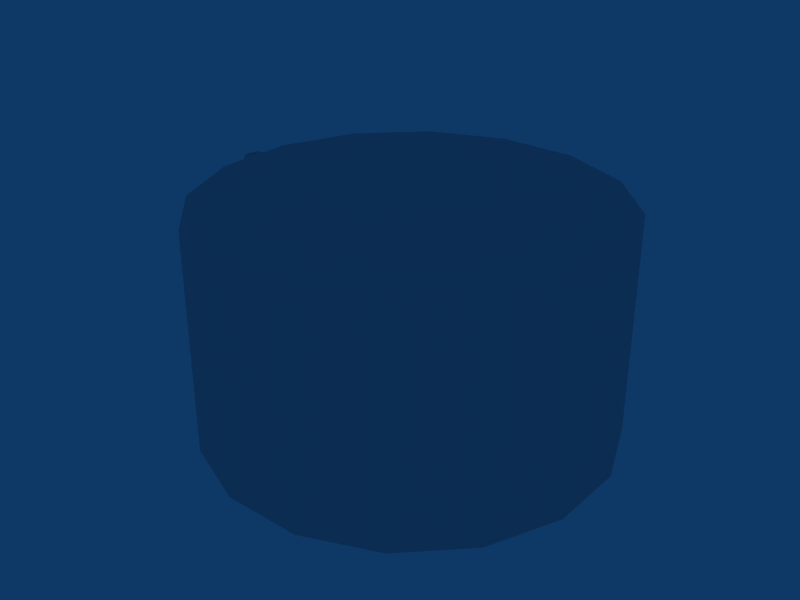 # Source: ag_chemtank.blend  (saved by Blender 2.42.0; exported with 4.5.12 LTS)
import bpy
from mathutils import Matrix  # noqa: F401  (used for matrix-valued properties, if any)

bpy.ops.wm.read_factory_settings(use_empty=True)
scene = bpy.context.scene
scene.name = 'Scene'

# ---- collections
col_collection_1 = bpy.data.collections.new('Collection 1'); scene.collection.children.link(col_collection_1)
col_collection_4 = bpy.data.collections.new('Collection 4'); scene.collection.children.link(col_collection_4)
col_collection_4.hide_render = True
col_collection_4.hide_viewport = True

# ---- world
world_world = bpy.data.worlds.new('World'); scene.world = world_world
world_world.color = (0.05656, 0.2208, 0.4)
world_world.use_sun_shadow = False
world_world.sun_shadow_jitter_overblur = 0.0
world_world.cycles.sampling_method = 'MANUAL'
world_world.cycles.sample_map_resolution = 256

# ---- meshes
me_cylinder_001 = bpy.data.meshes.new('Cylinder.001')
me_cylinder_001.from_pydata([(0.3696, 0.1531, -0.1), (0.3696, -0.1531, -0.1), (0.1531, -0.3696, -0.1), (-0.1531, -0.3696, -0.1), (-0.3696, -0.1531, -0.1), (-0.3696, 0.1531, -0.1), (-0.1531, 0.3699, -0.1), (0.1531, 0.3699, -0.1), (0.3696, 0.1531, 9.1), (0.1531, -0.3696, 9.1), (-0.1531, -0.3696, 9.1), (-0.3696, -0.1531, 9.1), (-0.3696, 0.1531, 9.1), (-0.1531, 0.3699, 9.1), (0.1531, 0.3699, 9.1), (0.2165, 0.3699, 9.253), (2.384e-07, 0.3699, 9.47), (-0.1531, 0.1531, 9.623), (-0.1531, -0.1531, 9.623), (-8.941e-08, -0.3696, 9.47), (0.2165, -0.3696, 9.253), (0.3696, -0.1531, 9.1), (0.3696, -0.3696, 9.316), (0.3696, -0.3696, 9.623), (0.3696, -0.1531, 9.839), (0.3696, 0.1531, 9.839), (0.3696, 0.3699, 9.623), (0.3696, 0.3699, 9.316), (0.9, 0.3699, 9.316), (0.9, 0.3699, 9.623), (0.9, 0.1531, 9.839), (0.9, -0.1531, 9.839), (0.9, -0.3696, 9.623), (0.9, -0.3696, 9.316), (0.9, -0.1531, 9.1), (0.9, 0.1531, 9.1), (0.9, 0.3704, 4.3), (0.9, -0.37, 4.3), (0.15, -0.37, 4.3), (0.15, 0.37, 4.3), (0.9, 0.3704, 4.8), (0.9, -0.37, 4.8), (0.15, -0.37, 4.8), (0.15, 0.37, 4.8), (0.15, 0.37, 7.4), (0.15, -0.37, 7.4), (0.9, -0.37, 7.4), (0.9, 0.3704, 7.4), (0.15, 0.37, 6.9), (0.15, -0.37, 6.9), (0.9, -0.37, 6.9), (0.9, 0.3704, 6.9)], [], [(0, 8, 21, 1), (1, 21, 9, 2), (2, 9, 10, 3), (3, 10, 11, 4), (4, 11, 12, 5), (5, 12, 13, 6), (6, 13, 14, 7), (8, 0, 7, 14), (27, 28, 35, 8), (26, 29, 28, 27), (25, 30, 29, 26), (24, 31, 30, 25), (23, 32, 31, 24), (22, 33, 32, 23), (21, 34, 33, 22), (8, 35, 34, 21), (21, 22, 20), (21, 20, 9), (19, 20, 22, 23), (9, 20, 19, 10), (18, 24, 35, 19), (10, 19, 18, 11), (17, 18, 24, 25), (11, 18, 17, 12), (15, 27, 8), (14, 15, 8), (13, 16, 15, 14), (15, 16, 26, 27), (16, 17, 25, 26), (12, 17, 16, 13), (18, 19, 23, 24), (38, 39, 36, 37), (40, 43, 42, 41), (37, 41, 42, 38), (38, 42, 43, 39), (39, 43, 40, 36), (48, 44, 47, 51), (49, 45, 44, 48), (50, 46, 45, 49), (47, 44, 45, 46), (49, 48, 51, 50)])
me_cylinder_001.polygons.foreach_set('use_smooth', [1, 1, 1, 1, 1, 1, 1, 1, 1, 1, 1, 1, 1, 1, 1, 1, 1, 1, 1, 1, 1, 1, 1, 1, 1, 1, 1, 1, 1, 1, 1, 0, 0, 0, 0, 0, 0, 0, 0, 0, 0])
_uv = me_cylinder_001.uv_layers.new(name='UVMap')
_uv.uv.foreach_set('vector', [0.4609, 0.9609, 0.4609, 0.9609, 0.4609, 0.9609, 0.4609, 0.9609, 0.4609, 0.9609, 0.4609, 0.9609, 0.4609, 0.9609, 0.4609, 0.9609, 0.4609, 0.9609, 0.4609, 0.9609, 0.4609, 0.9609, 0.4609, 0.9609, 0.4609, 0.9609, 0.4609, 0.9609, 0.4609, 0.9609, 0.4609, 0.9609, 0.4609, 0.9609, 0.4609, 0.9609, 0.4609, 0.9609, 0.4609, 0.9609, 0.4609, 0.9609, 0.4609, 0.9609, 0.4609, 0.9609, 0.4609, 0.9609, 0.4609, 0.9609, 0.4609, 0.9609, 0.4609, 0.9609, 0.4609, 0.9609, 0.4609, 0.9609, 0.4609, 0.9609, 0.4609, 0.9609, 0.4609, 0.9609, 0.4609, 0.9609, 0.4609, 0.9609, 0.4609, 0.9609, 0.4609, 0.9609, 0.4609, 0.9609, 0.4609, 0.9609, 0.4609, 0.9609, 0.4609, 0.9609, 0.4609, 0.9609, 0.4609, 0.9609, 0.4609, 0.9609, 0.4609, 0.9609, 0.4609, 0.9609, 0.4609, 0.9609, 0.4609, 0.9609, 0.4609, 0.9609, 0.4609, 0.9609, 0.4609, 0.9609, 0.4609, 0.9609, 0.4609, 0.9609, 0.4609, 0.9609, 0.4609, 0.9609, 0.4609, 0.9609, 0.4609, 0.9609, 0.4609, 0.9609, 0.4609, 0.9609, 0.4609, 0.9609, 0.4609, 0.9609, 0.4609, 0.9609, 0.4609, 0.9609, 0.4609, 0.9609, 0.4609, 0.9609, 0.4609, 0.9609, 0.4609, 0.9609, 0.4609, 0.9609, 0.4609, 0.9609, 0.4609, 0.9609, 0.4609, 0.9609, 0.4609, 0.9609, 0.4609, 0.9609, 0.4609, 0.9609, 0.4609, 0.9609, 0.4609, 0.9609, 0.4609, 0.9609, 0.4609, 0.9609, 0.4609, 0.9609, 0.4609, 0.9609, 0.4609, 0.9609, 0.4609, 0.9609, 0.4609, 0.9609, 0.4609, 0.9609, 0.4609, 0.9609, 0.4609, 0.9609, 0.4609, 0.9609, 0.4609, 0.9609, 0.4609, 0.9609, 0.4609, 0.9609, 0.4609, 0.9609, 0.4609, 0.9609, 0.4609, 0.9609, 0.4609, 0.9609, 0.4609, 0.9609, 0.4609, 0.9609, 0.4609, 0.9609, 0.4609, 0.9609, 0.4609, 0.9609, 0.4609, 0.9609, 0.4609, 0.9609, 0.4609, 0.9609, 0.4609, 0.9609, 0.4609, 0.9609, 0.4609, 0.9609, 0.4609, 0.9609, 0.4609, 0.9609, 0.4609, 0.9609, 0.4609, 0.9609, 0.4609, 0.9609, 0.4609, 0.9609, 0.4609, 0.9609, 0.4609, 0.9609, 0.4609, 0.9609, 0.4609, 0.9609, 0.4609, 0.9609, 0.4609, 0.9609, 0.4609, 0.9609, 0.4609, 0.9609, 0.4609, 0.9609, 0.4609, 0.9609, 0.4609, 0.9609, 0.4609, 0.9609, 0.4609, 0.9609, 0.4609, 0.9609, 0.4609, 0.9609, 0.4609, 0.9609, 0.4609, 0.9609, 0.4609, 0.9609, 0.4609, 0.9609, 0.4609, 0.9609, 0.4609, 0.9609, 0.4609, 0.9609, 0.4609, 0.9609, 0.4609, 0.9609, 0.4609, 0.9609, 0.4609, 0.9609, 0.4609, 0.9609, 0.4609, 0.9609, 0.4609, 0.9609, 0.4609, 0.9609, 0.4609, 0.9609, 0.4609, 0.9609, 0.4609, 0.9609, 0.4609, 0.9609, 0.4609, 0.9609, 0.4609, 0.9609, 0.4609, 0.9609, 0.4609, 0.9609, 0.4609, 0.9609, 0.4609, 0.9609, 0.4609, 0.9609, 0.4609, 0.9609, 0.4609, 0.9609, 0.4609, 0.9609, 0.4609, 0.9609, 0.4609, 0.9609, 0.4609, 0.9609, 0.4609, 0.9609, 0.4609, 0.9609, 0.4609, 0.9609])
_ca = me_cylinder_001.color_attributes.new('Col', 'BYTE_COLOR', 'CORNER')
_ca.data.foreach_set('color', [1.0, 1.0, 1.0, 1.0, 1.0, 1.0, 1.0, 1.0, 1.0, 1.0, 1.0, 1.0, 1.0, 1.0, 1.0, 1.0, 1.0, 1.0, 1.0, 1.0, 1.0, 1.0, 1.0, 1.0, 1.0, 1.0, 1.0, 1.0, 1.0, 1.0, 1.0, 1.0, 1.0, 1.0, 1.0, 1.0, 1.0, 1.0, 1.0, 1.0, 1.0, 1.0, 1.0, 1.0, 1.0, 1.0, 1.0, 1.0, 1.0, 1.0, 1.0, 1.0, 1.0, 1.0, 1.0, 1.0, 1.0, 1.0, 1.0, 1.0, 1.0, 1.0, 1.0, 1.0, 1.0, 1.0, 1.0, 1.0, 1.0, 1.0, 1.0, 1.0, 1.0, 1.0, 1.0, 1.0, 1.0, 1.0, 1.0, 1.0, 1.0, 1.0, 1.0, 1.0, 1.0, 1.0, 1.0, 1.0, 1.0, 1.0, 1.0, 1.0, 1.0, 1.0, 1.0, 1.0, 1.0, 1.0, 1.0, 1.0, 1.0, 1.0, 1.0, 1.0, 1.0, 1.0, 1.0, 1.0, 1.0, 1.0, 1.0, 1.0, 1.0, 1.0, 1.0, 1.0, 1.0, 1.0, 1.0, 1.0, 1.0, 1.0, 1.0, 1.0, 1.0, 1.0, 1.0, 1.0, 1.0, 1.0, 1.0, 1.0, 1.0, 1.0, 1.0, 1.0, 1.0, 1.0, 1.0, 1.0, 1.0, 1.0, 1.0, 1.0, 1.0, 1.0, 1.0, 1.0, 1.0, 1.0, 1.0, 1.0, 1.0, 1.0, 1.0, 1.0, 1.0, 1.0, 1.0, 1.0, 1.0, 1.0, 1.0, 1.0, 1.0, 1.0, 1.0, 1.0, 1.0, 1.0, 1.0, 1.0, 1.0, 1.0, 1.0, 1.0, 1.0, 1.0, 1.0, 1.0, 1.0, 1.0, 1.0, 1.0, 1.0, 1.0, 1.0, 1.0, 1.0, 1.0, 1.0, 1.0, 1.0, 1.0, 1.0, 1.0, 1.0, 1.0, 1.0, 1.0, 1.0, 1.0, 1.0, 1.0, 1.0, 1.0, 1.0, 1.0, 1.0, 1.0, 1.0, 1.0, 1.0, 1.0, 1.0, 1.0, 1.0, 1.0, 1.0, 1.0, 1.0, 1.0, 1.0, 1.0, 1.0, 1.0, 1.0, 1.0, 1.0, 1.0, 1.0, 1.0, 1.0, 1.0, 1.0, 1.0, 1.0, 1.0, 1.0, 1.0, 1.0, 1.0, 1.0, 1.0, 1.0, 1.0, 1.0, 1.0, 1.0, 1.0, 1.0, 1.0, 1.0, 1.0, 1.0, 1.0, 1.0, 1.0, 1.0, 1.0, 1.0, 1.0, 1.0, 1.0, 1.0, 1.0, 1.0, 1.0, 1.0, 1.0, 1.0, 1.0, 1.0, 1.0, 1.0, 1.0, 1.0, 1.0, 1.0, 1.0, 1.0, 1.0, 1.0, 1.0, 1.0, 1.0, 1.0, 1.0, 1.0, 1.0, 1.0, 1.0, 1.0, 1.0, 1.0, 1.0, 1.0, 1.0, 1.0, 1.0, 1.0, 1.0, 1.0, 1.0, 1.0, 1.0, 1.0, 1.0, 1.0, 1.0, 1.0, 1.0, 1.0, 1.0, 1.0, 1.0, 1.0, 1.0, 1.0, 1.0, 1.0, 1.0, 1.0, 1.0, 1.0, 1.0, 1.0, 1.0, 1.0, 1.0, 1.0, 1.0, 1.0, 1.0, 1.0, 1.0, 1.0, 1.0, 1.0, 1.0, 1.0, 1.0, 1.0, 1.0, 1.0, 1.0, 1.0, 1.0, 1.0, 1.0, 1.0, 1.0, 1.0, 1.0, 1.0, 1.0, 1.0, 1.0, 1.0, 1.0, 1.0, 1.0, 1.0, 1.0, 1.0, 1.0, 1.0, 1.0, 1.0, 1.0, 1.0, 1.0, 1.0, 1.0, 1.0, 1.0, 1.0, 1.0, 1.0, 1.0, 1.0, 1.0, 1.0, 1.0, 1.0, 1.0, 1.0, 1.0, 1.0, 1.0, 1.0, 1.0, 1.0, 1.0, 1.0, 1.0, 1.0, 1.0, 1.0, 1.0, 1.0, 1.0, 1.0, 1.0, 1.0, 1.0, 1.0, 1.0, 1.0, 1.0, 1.0, 1.0, 1.0, 1.0, 1.0, 1.0, 1.0, 1.0, 1.0, 1.0, 1.0, 1.0, 1.0, 1.0, 1.0, 1.0, 1.0, 1.0, 1.0, 1.0, 1.0, 1.0, 1.0, 1.0, 1.0, 1.0, 1.0, 1.0, 1.0, 1.0, 1.0, 1.0, 1.0, 1.0, 1.0, 1.0, 1.0, 1.0, 1.0, 1.0, 1.0, 1.0, 1.0, 1.0, 1.0, 1.0, 1.0, 1.0, 1.0, 1.0, 1.0, 1.0, 1.0, 1.0, 1.0, 1.0, 1.0, 1.0, 1.0, 1.0, 1.0, 1.0, 1.0, 1.0, 1.0, 1.0, 1.0, 1.0, 1.0, 1.0, 1.0, 1.0, 1.0, 1.0, 1.0, 1.0, 1.0, 1.0, 1.0, 1.0, 1.0, 1.0, 1.0, 1.0, 1.0, 1.0, 1.0, 1.0, 1.0, 1.0, 1.0, 1.0, 1.0, 1.0, 1.0, 1.0, 1.0, 1.0, 1.0, 1.0, 1.0, 1.0, 1.0, 1.0, 1.0, 1.0, 1.0, 1.0, 1.0, 1.0, 1.0, 1.0, 1.0, 1.0, 1.0, 1.0, 1.0, 1.0, 1.0, 1.0, 1.0, 1.0, 1.0, 1.0, 1.0, 1.0, 1.0, 1.0, 1.0, 1.0, 1.0, 1.0, 1.0, 1.0, 1.0, 1.0, 1.0, 1.0, 1.0, 1.0, 1.0, 1.0, 1.0, 1.0, 1.0, 1.0, 1.0, 1.0, 1.0, 1.0, 1.0, 1.0, 1.0, 1.0, 1.0, 1.0, 1.0, 1.0, 1.0, 1.0, 1.0, 1.0, 1.0, 1.0, 1.0, 1.0, 1.0, 1.0, 1.0, 1.0, 1.0, 1.0, 1.0, 1.0, 1.0, 1.0, 1.0, 1.0, 1.0, 1.0, 1.0, 1.0, 1.0, 1.0, 1.0, 1.0, 1.0, 1.0, 1.0, 1.0, 1.0, 1.0, 1.0, 1.0, 1.0, 1.0, 1.0, 1.0, 1.0, 1.0, 1.0, 1.0, 1.0, 1.0, 1.0, 1.0, 1.0, 1.0, 1.0, 1.0, 1.0, 1.0, 1.0, 1.0, 1.0, 1.0, 1.0, 1.0, 1.0, 1.0, 1.0, 1.0, 1.0, 1.0, 1.0, 1.0, 1.0, 1.0, 1.0, 1.0])
me_cylinder_001.use_remesh_preserve_volume = False
me_cylinder_001.use_remesh_preserve_attributes = False
me_cylinder_001.use_mirror_vertex_groups = False
me_cylinder_001.update()
me_cylinder = bpy.data.meshes.new('Cylinder')
me_cylinder.from_pydata([(19.12, 12.78, -0.25), (22.56, 4.487, -0.25), (22.56, -4.487, -0.25), (19.12, -12.78, -0.25), (12.78, -19.12, -0.25), (4.487, -22.56, -0.25), (-4.487, -22.56, -0.25), (-12.78, -19.12, -0.25), (-19.12, -12.78, -0.25), (-22.56, -4.487, -0.25), (-22.56, 4.487, -0.25), (-19.12, 12.78, -0.25), (-12.78, 19.12, -0.25), (-4.487, 22.56, -0.25), (4.487, 22.56, -0.25), (12.78, 19.12, -0.25), (19.12, 12.78, 24.8), (22.56, 4.487, 24.8), (-4.487, -22.56, 24.8), (-19.12, 12.78, 24.8), (-4.487, 22.56, 24.8), (12.78, 19.12, 24.8), (4.487, 22.56, 24.8), (-12.78, 19.12, 24.8), (-22.56, 4.487, 24.8), (-22.56, -4.487, 24.8), (-19.12, -12.78, 24.8), (-12.78, -19.12, 24.8), (4.487, -22.56, 24.8), (12.78, -19.12, 24.8), (19.12, -12.78, 24.8), (22.56, -4.487, 24.8), (11.95, 7.986, 26.5), (14.1, 2.804, 26.5), (14.1, -2.804, 26.5), (11.95, -7.986, 26.5), (7.986, -11.95, 26.5), (2.804, -14.1, 26.5), (-2.804, -14.1, 26.5), (-7.986, -11.95, 26.5), (-11.95, -7.986, 26.5), (-14.1, -2.804, 26.5), (-14.1, 2.804, 26.5), (-11.95, 7.986, 26.5), (-7.986, 11.95, 26.5), (-2.804, 14.1, 26.5), (2.804, 14.1, 26.5), (7.986, 11.95, 26.5), (22.56, -4.487, 24.8), (19.12, -12.78, 24.8), (12.78, -19.12, 24.8), (4.487, -22.56, 24.8), (-12.78, -19.12, 24.8), (-19.12, -12.78, 24.8), (-22.56, -4.487, 24.8), (-22.56, 4.487, 24.8), (-12.78, 19.12, 24.8), (4.487, 22.56, 24.8), (0.0, 0.0, 26.75), (12.78, 19.12, 24.8), (-4.487, 22.56, 24.8), (-19.12, 12.78, 24.8), (-4.487, -22.56, 24.8), (22.56, 4.487, 24.8), (19.12, 12.78, 24.8)], [], [(5, 28, 18, 6), (4, 29, 28, 5), (3, 30, 29, 4), (2, 31, 30, 3), (1, 17, 31, 2), (0, 16, 17, 1), (0, 15, 21, 16), (14, 22, 21, 15), (13, 20, 22, 14), (12, 23, 20, 13), (11, 19, 23, 12), (10, 24, 19, 11), (9, 25, 24, 10), (8, 26, 25, 9), (7, 27, 26, 8), (6, 18, 27, 7), (55, 54, 41, 42), (55, 42, 43, 61), (56, 61, 43, 44), (56, 44, 45, 60), (57, 60, 45, 46), (57, 46, 47, 59), (47, 32, 64, 59), (33, 63, 64, 32), (48, 63, 33, 34), (49, 48, 34, 35), (50, 49, 35, 36), (51, 50, 36, 37), (51, 37, 38, 62), (52, 62, 38, 39), (53, 52, 39, 40), (54, 53, 40, 41), (32, 58, 33), (33, 58, 34), (34, 58, 35), (35, 58, 36), (36, 58, 37), (37, 58, 38), (38, 58, 39), (39, 58, 40), (40, 58, 41), (41, 58, 42), (42, 58, 43), (43, 58, 44), (44, 58, 45), (45, 58, 46), (46, 58, 47), (47, 58, 32)])
me_cylinder.polygons.foreach_set('use_smooth', [True] * 48)
_uv = me_cylinder.uv_layers.new(name='UVMap')
_uv.uv.foreach_set('vector', [0.4609, 0.9609, 0.4609, 0.9609, 0.4609, 0.9609, 0.4609, 0.9609, 0.4609, 0.9609, 0.4609, 0.9609, 0.4609, 0.9609, 0.4609, 0.9609, 0.4609, 0.9609, 0.4609, 0.9609, 0.4609, 0.9609, 0.4609, 0.9609, 0.4609, 0.9609, 0.4609, 0.9609, 0.4609, 0.9609, 0.4609, 0.9609, 0.4609, 0.9609, 0.4609, 0.9609, 0.4609, 0.9609, 0.4609, 0.9609, 0.4609, 0.9609, 0.4609, 0.9609, 0.4609, 0.9609, 0.4609, 0.9609, 0.4609, 0.9609, 0.4609, 0.9609, 0.4609, 0.9609, 0.4609, 0.9609, 0.4609, 0.9609, 0.4609, 0.9609, 0.4609, 0.9609, 0.4609, 0.9609, 0.4609, 0.9609, 0.4609, 0.9609, 0.4609, 0.9609, 0.4609, 0.9609, 0.4609, 0.9609, 0.4609, 0.9609, 0.4609, 0.9609, 0.4609, 0.9609, 0.4609, 0.9609, 0.4609, 0.9609, 0.4609, 0.9609, 0.4609, 0.9609, 0.4609, 0.9609, 0.4609, 0.9609, 0.4609, 0.9609, 0.4609, 0.9609, 0.4609, 0.9609, 0.4609, 0.9609, 0.4609, 0.9609, 0.4609, 0.9609, 0.4609, 0.9609, 0.4609, 0.9609, 0.4609, 0.9609, 0.4609, 0.9609, 0.4609, 0.9609, 0.4609, 0.9609, 0.4609, 0.9609, 0.4609, 0.9609, 0.4609, 0.9609, 0.4609, 0.9609, 0.4609, 0.9609, 0.4609, 0.9609, 0.4609, 0.9609, 0.4609, 0.9609, 0.4609, 0.9609, 0.4609, 0.9609, 0.4609, 0.9609, 0.4609, 0.9609, 0.4609, 0.9609, 0.4609, 0.9609, 0.4609, 0.9609, 0.4609, 0.9609, 0.4609, 0.9609, 0.4609, 0.9609, 0.4609, 0.9609, 0.4609, 0.9609, 0.4609, 0.9609, 0.4609, 0.9609, 0.4609, 0.9609, 0.4609, 0.9609, 0.4609, 0.9609, 0.4609, 0.9609, 0.4609, 0.9609, 0.4609, 0.9609, 0.4609, 0.9609, 0.4609, 0.9609, 0.4609, 0.9609, 0.4609, 0.9609, 0.4609, 0.9609, 0.4609, 0.9609, 0.4609, 0.9609, 0.4609, 0.9609, 0.4609, 0.9609, 0.4609, 0.9609, 0.4609, 0.9609, 0.4609, 0.9609, 0.4609, 0.9609, 0.4609, 0.9609, 0.4609, 0.9609, 0.4609, 0.9609, 0.4609, 0.9609, 0.4609, 0.9609, 0.4609, 0.9609, 0.4609, 0.9609, 0.4609, 0.9609, 0.4609, 0.9609, 0.4609, 0.9609, 0.4609, 0.9609, 0.4609, 0.9609, 0.4609, 0.9609, 0.4609, 0.9609, 0.4609, 0.9609, 0.4609, 0.9609, 0.4609, 0.9609, 0.4609, 0.9609, 0.4609, 0.9609, 0.4609, 0.9609, 0.4609, 0.9609, 0.4609, 0.9609, 0.4609, 0.9609, 0.4609, 0.9609, 0.4609, 0.9609, 0.4609, 0.9609, 0.4609, 0.9609, 0.4609, 0.9609, 0.4609, 0.9609, 0.4609, 0.9609, 0.4609, 0.9609, 0.4609, 0.9609, 0.4609, 0.9609, 0.4609, 0.9609, 0.4609, 0.9609, 0.4609, 0.9609, 0.4609, 0.9609, 0.4609, 0.9609, 0.4609, 0.9609, 0.4609, 0.9609, 0.4609, 0.9609, 0.4609, 0.9609, 0.4609, 0.9609, 0.4609, 0.9609, 0.4609, 0.9609, 0.4609, 0.9609, 0.4609, 0.9609, 0.4609, 0.9609, 0.4609, 0.9609, 0.4609, 0.9609, 0.4609, 0.9609, 0.4609, 0.9609, 0.4609, 0.9609, 0.4609, 0.9609, 0.4609, 0.9609, 0.4609, 0.9609, 0.4609, 0.9609, 0.4609, 0.9609, 0.4609, 0.9609, 0.4609, 0.9609, 0.4609, 0.9609, 0.4609, 0.9609, 0.4609, 0.9609, 0.4609, 0.9609, 0.4609, 0.9609, 0.4609, 0.9609, 0.4609, 0.9609, 0.4609, 0.9609, 0.4609, 0.9609, 0.4609, 0.9609, 0.4609, 0.9609, 0.4609, 0.9609, 0.4609, 0.9609, 0.4609, 0.9609, 0.4609, 0.9609, 0.4609, 0.9609, 0.4609, 0.9609])
_ca = me_cylinder.color_attributes.new('Col', 'BYTE_COLOR', 'CORNER')
_ca.data.foreach_set('color', [1.0, 1.0, 1.0, 1.0, 1.0, 1.0, 1.0, 1.0, 1.0, 1.0, 1.0, 1.0, 1.0, 1.0, 1.0, 1.0, 1.0, 1.0, 1.0, 1.0, 1.0, 1.0, 1.0, 1.0, 1.0, 1.0, 1.0, 1.0, 1.0, 1.0, 1.0, 1.0, 1.0, 1.0, 1.0, 1.0, 1.0, 1.0, 1.0, 1.0, 1.0, 1.0, 1.0, 1.0, 1.0, 1.0, 1.0, 1.0, 1.0, 1.0, 1.0, 1.0, 1.0, 1.0, 1.0, 1.0, 1.0, 1.0, 1.0, 1.0, 1.0, 1.0, 1.0, 1.0, 1.0, 1.0, 1.0, 1.0, 1.0, 1.0, 1.0, 1.0, 1.0, 1.0, 1.0, 1.0, 1.0, 1.0, 1.0, 1.0, 1.0, 1.0, 1.0, 1.0, 1.0, 1.0, 1.0, 1.0, 1.0, 1.0, 1.0, 1.0, 1.0, 1.0, 1.0, 1.0, 1.0, 1.0, 1.0, 1.0, 1.0, 1.0, 1.0, 1.0, 1.0, 1.0, 1.0, 1.0, 1.0, 1.0, 1.0, 1.0, 1.0, 1.0, 1.0, 1.0, 1.0, 1.0, 1.0, 1.0, 1.0, 1.0, 1.0, 1.0, 1.0, 1.0, 1.0, 1.0, 1.0, 1.0, 1.0, 1.0, 1.0, 1.0, 1.0, 1.0, 1.0, 1.0, 1.0, 1.0, 1.0, 1.0, 1.0, 1.0, 1.0, 1.0, 1.0, 1.0, 1.0, 1.0, 1.0, 1.0, 1.0, 1.0, 1.0, 1.0, 1.0, 1.0, 1.0, 1.0, 1.0, 1.0, 1.0, 1.0, 1.0, 1.0, 1.0, 1.0, 1.0, 1.0, 1.0, 1.0, 1.0, 1.0, 1.0, 1.0, 1.0, 1.0, 1.0, 1.0, 1.0, 1.0, 1.0, 1.0, 1.0, 1.0, 1.0, 1.0, 1.0, 1.0, 1.0, 1.0, 1.0, 1.0, 1.0, 1.0, 1.0, 1.0, 1.0, 1.0, 1.0, 1.0, 1.0, 1.0, 1.0, 1.0, 1.0, 1.0, 1.0, 1.0, 1.0, 1.0, 1.0, 1.0, 1.0, 1.0, 1.0, 1.0, 1.0, 1.0, 1.0, 1.0, 1.0, 1.0, 1.0, 1.0, 1.0, 1.0, 1.0, 1.0, 1.0, 1.0, 1.0, 1.0, 1.0, 1.0, 1.0, 1.0, 1.0, 1.0, 1.0, 1.0, 1.0, 1.0, 1.0, 1.0, 1.0, 1.0, 1.0, 1.0, 1.0, 1.0, 1.0, 1.0, 1.0, 1.0, 1.0, 1.0, 1.0, 1.0, 1.0, 1.0, 1.0, 1.0, 1.0, 1.0, 1.0, 1.0, 1.0, 1.0, 1.0, 1.0, 1.0, 1.0, 1.0, 1.0, 1.0, 1.0, 1.0, 1.0, 1.0, 1.0, 1.0, 1.0, 1.0, 1.0, 1.0, 1.0, 1.0, 1.0, 1.0, 1.0, 1.0, 1.0, 1.0, 1.0, 1.0, 1.0, 1.0, 1.0, 1.0, 1.0, 1.0, 1.0, 1.0, 1.0, 1.0, 1.0, 1.0, 1.0, 1.0, 1.0, 1.0, 1.0, 1.0, 1.0, 1.0, 1.0, 1.0, 1.0, 1.0, 1.0, 1.0, 1.0, 1.0, 1.0, 1.0, 1.0, 1.0, 1.0, 1.0, 1.0, 1.0, 1.0, 1.0, 1.0, 1.0, 1.0, 1.0, 1.0, 1.0, 1.0, 1.0, 1.0, 1.0, 1.0, 1.0, 1.0, 1.0, 1.0, 1.0, 1.0, 1.0, 1.0, 1.0, 1.0, 1.0, 1.0, 1.0, 1.0, 1.0, 1.0, 1.0, 1.0, 1.0, 1.0, 1.0, 1.0, 1.0, 1.0, 1.0, 1.0, 1.0, 1.0, 1.0, 1.0, 1.0, 1.0, 1.0, 1.0, 1.0, 1.0, 1.0, 1.0, 1.0, 1.0, 1.0, 1.0, 1.0, 1.0, 1.0, 1.0, 1.0, 1.0, 1.0, 1.0, 1.0, 1.0, 1.0, 1.0, 1.0, 1.0, 1.0, 1.0, 1.0, 1.0, 1.0, 1.0, 1.0, 1.0, 1.0, 1.0, 1.0, 1.0, 1.0, 1.0, 1.0, 1.0, 1.0, 1.0, 1.0, 1.0, 1.0, 1.0, 1.0, 1.0, 1.0, 1.0, 1.0, 1.0, 1.0, 1.0, 1.0, 1.0, 1.0, 1.0, 1.0, 1.0, 1.0, 1.0, 1.0, 1.0, 1.0, 1.0, 1.0, 1.0, 1.0, 1.0, 1.0, 1.0, 1.0, 1.0, 1.0, 1.0, 1.0, 1.0, 1.0, 1.0, 1.0, 1.0, 1.0, 1.0, 1.0, 1.0, 1.0, 1.0, 1.0, 1.0, 1.0, 1.0, 1.0, 1.0, 1.0, 1.0, 1.0, 1.0, 1.0, 1.0, 1.0, 1.0, 1.0, 1.0, 1.0, 1.0, 1.0, 1.0, 1.0, 1.0, 1.0, 1.0, 1.0, 1.0, 1.0, 1.0, 1.0, 1.0, 1.0, 1.0, 1.0, 1.0, 1.0, 1.0, 1.0, 1.0, 1.0, 1.0, 1.0, 1.0, 1.0, 1.0, 1.0, 1.0, 0.9911, 0.9911, 0.9911, 0.9961, 1.0, 1.0, 1.0, 1.0, 1.0, 1.0, 1.0, 1.0, 0.9911, 0.9911, 0.9911, 0.9961, 1.0, 1.0, 1.0, 1.0, 1.0, 1.0, 1.0, 1.0, 0.9911, 0.9911, 0.9911, 0.9961, 1.0, 1.0, 1.0, 1.0, 1.0, 1.0, 1.0, 1.0, 1.0, 1.0, 1.0, 1.0, 1.0, 1.0, 1.0, 1.0, 1.0, 1.0, 1.0, 1.0, 0.9911, 0.9911, 0.9911, 0.9961, 1.0, 1.0, 1.0, 1.0, 1.0, 1.0, 1.0, 1.0, 1.0, 1.0, 1.0, 1.0, 1.0, 1.0, 1.0, 1.0, 1.0, 1.0, 1.0, 1.0, 0.9911, 0.9911, 0.9911, 0.9961, 1.0, 1.0, 1.0, 1.0, 1.0, 1.0, 1.0, 1.0, 1.0, 1.0, 1.0, 1.0, 1.0, 1.0, 1.0, 1.0, 1.0, 1.0, 1.0, 1.0, 0.9911, 0.9911, 0.9911, 0.9961, 1.0, 1.0, 1.0, 1.0, 1.0, 1.0, 1.0, 1.0, 1.0, 1.0, 1.0, 1.0, 1.0, 1.0, 1.0, 1.0, 1.0, 1.0, 1.0, 1.0, 1.0, 1.0, 1.0, 1.0, 1.0, 1.0, 1.0, 1.0, 1.0, 1.0, 1.0, 1.0, 0.9911, 0.9911, 0.9911, 0.9961, 1.0, 1.0, 1.0, 1.0, 1.0, 1.0, 1.0, 1.0, 1.0, 1.0, 1.0, 1.0, 1.0, 1.0, 1.0, 1.0, 1.0, 1.0, 1.0, 1.0, 1.0, 1.0, 1.0, 1.0, 1.0, 1.0, 1.0, 1.0, 1.0, 1.0, 1.0, 1.0, 0.9911, 0.9911, 0.9911, 0.9961, 1.0, 1.0, 1.0, 1.0, 1.0, 1.0, 1.0, 1.0, 0.9911, 0.9911, 0.9911, 0.9961, 1.0, 1.0, 1.0, 1.0, 1.0, 1.0, 1.0, 1.0])
me_cylinder.use_remesh_preserve_volume = False
me_cylinder.use_remesh_preserve_attributes = False
me_cylinder.use_mirror_vertex_groups = False
me_cylinder.update()
me_mesh = bpy.data.meshes.new('Mesh')
me_mesh.from_pydata([(-5.616, 1.524, 10.62), (0.064, 0.0, 11.03), (-1.456, -5.68, 10.62), (1.588, -5.68, 10.62), (5.748, -1.524, 10.62), (9.104, 2.42, 9.936), (5.748, 1.524, 10.62), (4.224, 4.16, 10.62), (2.488, 9.04, 9.936), (1.588, 5.68, 10.62), (-1.456, 5.68, 10.62), (-6.552, 6.616, 9.936), (-8.972, 2.42, 9.936), (-4.096, 4.16, 10.62), (-5.616, -1.524, 10.62), (-4.096, -4.16, 10.62), (2.488, -9.04, 9.936), (-2.356, -9.04, 9.936), (4.224, -4.16, 10.62), (6.684, -6.616, 9.936), (9.104, 2.42, -0.1), (6.684, 6.616, 9.936), (2.488, 9.04, -0.1), (6.684, 6.616, -0.1), (-2.356, 9.04, -0.1), (-6.552, 6.616, -0.1), (-2.356, 9.04, 9.936), (-8.972, 2.42, -0.1), (-8.972, -2.42, 9.936), (-8.972, -2.42, -0.1), (-6.552, -6.616, 9.936), (-6.552, -6.616, -0.1), (2.488, -9.04, -0.1), (-2.356, -9.04, -0.1), (6.684, -6.616, -0.1), (9.104, -2.42, 9.936), (9.104, -2.42, -0.1), (-9.892, 0.172, 9.12), (-10.26, 0.54, -0.1), (-10.26, 0.54, 9.12), (-9.836, 0.172, 9.324), (-9.844, 0.54, 9.784), (-9.688, 0.904, 9.452), (-10.14, 0.54, 9.528), (-9.688, 0.172, 9.452), (-9.528, 0.54, 9.12), (-8.98, 0.904, 9.484), (-8.98, 0.54, 9.12), (-8.98, 0.54, 9.848), (-8.98, 0.172, 9.484), (-9.524, 0.54, 9.848), (-9.524, 0.172, 9.484), (-9.836, 0.904, 9.324), (-9.892, 0.904, 9.12), (-9.524, 0.904, 9.484), (-9.784, 0.796, 4.84), (-9.784, 0.796, 4.324), (-9.892, 0.904, -0.1), (-9.784, 0.796, 7.444), (-9.784, 0.28, 7.444), (-9.524, 0.54, 4.32), (-9.892, 0.172, -0.1), (-9.524, 0.54, -0.1), (-9.784, 0.28, 6.928), (-9.524, 0.54, 7.444), (-8.98, 0.28, 6.928), (-8.98, 0.28, 7.444), (-8.98, 0.796, 4.84), (-8.98, 0.796, 4.32), (-9.524, 0.54, 4.84), (-8.98, 0.28, 4.836), (-9.784, 0.28, 4.84), (-8.98, 0.28, 4.32), (-9.524, 0.54, 6.928), (-9.784, 0.28, 4.32), (-8.98, 0.796, 7.444), (-9.784, 0.796, 6.928), (-8.98, 0.796, 6.928)], [], [(6, 1, 4), (7, 1, 6), (9, 1, 7), (10, 1, 9), (13, 1, 10), (0, 1, 13), (1, 0, 14), (15, 1, 14), (2, 1, 15), (3, 1, 2), (18, 1, 3), (4, 1, 18), (4, 5, 6), (5, 4, 35), (6, 21, 7), (21, 6, 5), (7, 8, 9), (8, 7, 21), (9, 26, 10), (26, 9, 8), (10, 11, 13), (11, 10, 26), (12, 0, 13), (12, 13, 11), (0, 28, 14), (28, 0, 12), (14, 30, 15), (30, 14, 28), (15, 17, 2), (17, 15, 30), (2, 16, 3), (16, 2, 17), (3, 19, 18), (19, 3, 16), (18, 35, 4), (35, 18, 19), (35, 20, 5), (20, 35, 36), (5, 23, 21), (23, 5, 20), (21, 22, 8), (22, 21, 23), (8, 24, 26), (24, 8, 22), (26, 25, 11), (25, 26, 24), (11, 27, 12), (27, 11, 25), (12, 29, 28), (29, 12, 27), (28, 31, 30), (31, 28, 29), (30, 33, 17), (33, 30, 31), (17, 32, 16), (32, 17, 33), (16, 34, 19), (34, 16, 32), (19, 36, 35), (36, 19, 34), (57, 39, 53), (39, 57, 38), (38, 37, 39), (37, 38, 61), (43, 53, 39), (53, 43, 52), (40, 39, 37), (39, 40, 43), (37, 45, 40), (41, 52, 43), (52, 41, 42), (44, 43, 40), (43, 44, 41), (40, 45, 44), (50, 42, 41), (42, 50, 54), (51, 41, 44), (41, 51, 50), (44, 45, 51), (46, 45, 54), (45, 46, 47), (48, 54, 50), (54, 48, 46), (49, 50, 51), (50, 49, 48), (47, 51, 45), (51, 47, 49), (52, 45, 53), (42, 45, 52), (54, 45, 42), (58, 45, 64), (55, 73, 69), (55, 76, 73), (62, 56, 60), (57, 56, 62), (57, 55, 56), (57, 76, 55), (53, 76, 57), (53, 58, 76), (53, 45, 58), (45, 59, 64), (37, 59, 45), (37, 63, 59), (61, 63, 37), (74, 62, 60), (74, 61, 62), (71, 61, 74), (71, 63, 61), (69, 63, 71), (73, 63, 69), (66, 64, 59), (75, 64, 66), (58, 64, 75), (65, 59, 63), (59, 65, 66), (67, 56, 55), (56, 67, 68), (70, 69, 71), (67, 69, 70), (55, 69, 67), (72, 71, 74), (71, 72, 70), (73, 65, 63), (77, 73, 76), (77, 65, 73), (60, 72, 74), (68, 60, 56), (68, 72, 60), (75, 76, 58), (76, 75, 77)])
me_mesh.polygons.foreach_set('use_smooth', [True] * 130)
_uv = me_mesh.uv_layers.new(name='UVMap')
_uv.uv.foreach_set('vector', [0.4394, 0.5936, 0.3954, 0.6201, 0.4202, 0.5752, 0.4467, 0.6192, 0.3954, 0.6201, 0.4394, 0.5936, 0.4403, 0.645, 0.3954, 0.6201, 0.4467, 0.6192, 0.4219, 0.6641, 0.3954, 0.6201, 0.4403, 0.645, 0.3964, 0.6715, 0.3954, 0.6201, 0.4219, 0.6641, 0.3706, 0.6651, 0.3954, 0.6201, 0.3964, 0.6715, 0.3954, 0.6201, 0.3706, 0.6651, 0.3514, 0.6467, 0.3441, 0.6211, 0.3954, 0.6201, 0.3514, 0.6467, 0.3504, 0.5953, 0.3954, 0.6201, 0.3441, 0.6211, 0.3689, 0.5762, 0.3954, 0.6201, 0.3504, 0.5953, 0.3944, 0.5688, 0.3954, 0.6201, 0.3689, 0.5762, 0.4202, 0.5752, 0.3954, 0.6201, 0.3944, 0.5688, 0.4202, 0.5752, 0.4653, 0.578, 0.4394, 0.5936, 0.4653, 0.578, 0.4202, 0.5752, 0.4349, 0.5486, 0.4394, 0.5936, 0.4771, 0.6186, 0.4467, 0.6192, 0.4771, 0.6186, 0.4394, 0.5936, 0.4653, 0.578, 0.4467, 0.6192, 0.4669, 0.6596, 0.4403, 0.645, 0.4669, 0.6596, 0.4467, 0.6192, 0.4771, 0.6186, 0.4403, 0.645, 0.4376, 0.6901, 0.4219, 0.6641, 0.4376, 0.6901, 0.4403, 0.645, 0.4669, 0.6596, 0.4219, 0.6641, 0.3969, 0.7018, 0.3964, 0.6715, 0.3969, 0.7018, 0.4219, 0.6641, 0.4376, 0.6901, 0.3559, 0.6916, 0.3706, 0.6651, 0.3964, 0.6715, 0.3559, 0.6916, 0.3964, 0.6715, 0.3969, 0.7018, 0.3706, 0.6651, 0.3254, 0.6623, 0.3514, 0.6467, 0.3254, 0.6623, 0.3706, 0.6651, 0.3559, 0.6916, 0.3514, 0.6467, 0.3137, 0.6217, 0.3441, 0.6211, 0.3137, 0.6217, 0.3514, 0.6467, 0.3254, 0.6623, 0.3441, 0.6211, 0.3239, 0.5806, 0.3504, 0.5953, 0.3239, 0.5806, 0.3441, 0.6211, 0.3137, 0.6217, 0.3504, 0.5953, 0.3532, 0.5502, 0.3689, 0.5762, 0.3532, 0.5502, 0.3504, 0.5953, 0.3239, 0.5806, 0.3689, 0.5762, 0.3938, 0.5385, 0.3944, 0.5688, 0.3938, 0.5385, 0.3689, 0.5762, 0.3532, 0.5502, 0.3944, 0.5688, 0.4349, 0.5486, 0.4202, 0.5752, 0.4349, 0.5486, 0.3944, 0.5688, 0.3938, 0.5385, 0.493, 0.6796, 0.538, 0.6032, 0.538, 0.6796, 0.538, 0.6032, 0.493, 0.6796, 0.493, 0.6032, 0.493, 0.6796, 0.538, 0.6032, 0.538, 0.6796, 0.538, 0.6032, 0.493, 0.6796, 0.493, 0.6032, 0.4937, 0.6795, 0.539, 0.6032, 0.539, 0.6795, 0.539, 0.6032, 0.4937, 0.6795, 0.4937, 0.6032, 0.4937, 0.6795, 0.539, 0.6032, 0.539, 0.6795, 0.539, 0.6032, 0.4937, 0.6795, 0.4937, 0.6032, 0.4937, 0.6795, 0.539, 0.6032, 0.539, 0.6795, 0.539, 0.6032, 0.4937, 0.6795, 0.4937, 0.6032, 0.4937, 0.6795, 0.539, 0.6032, 0.5393, 0.6797, 0.539, 0.6032, 0.4937, 0.6795, 0.4937, 0.6032, 0.5393, 0.6797, 0.5856, 0.603, 0.5856, 0.6797, 0.5856, 0.603, 0.5393, 0.6797, 0.539, 0.6032, 0.493, 0.6796, 0.538, 0.6032, 0.538, 0.6796, 0.538, 0.6032, 0.493, 0.6796, 0.493, 0.6032, 0.493, 0.6796, 0.538, 0.6032, 0.538, 0.6796, 0.538, 0.6032, 0.493, 0.6796, 0.493, 0.6032, 0.493, 0.6796, 0.538, 0.6032, 0.538, 0.6796, 0.538, 0.6032, 0.493, 0.6796, 0.493, 0.6032, 0.493, 0.6796, 0.538, 0.6032, 0.538, 0.6796, 0.538, 0.6032, 0.493, 0.6796, 0.493, 0.6032, 0.5858, 0.6797, 0.6298, 0.6034, 0.6298, 0.6797, 0.6298, 0.6034, 0.5858, 0.6797, 0.5858, 0.6034, 0.4857, 0.5857, 0.4802, 0.6842, 0.4857, 0.6842, 0.4802, 0.6842, 0.4857, 0.5857, 0.4802, 0.5857, 0.4802, 0.5857, 0.4857, 0.6842, 0.4802, 0.6842, 0.4857, 0.6842, 0.4802, 0.5857, 0.4857, 0.5857, 0.4811, 0.6887, 0.4857, 0.6842, 0.4802, 0.6842, 0.4857, 0.6842, 0.4811, 0.6887, 0.4862, 0.6864, 0.4862, 0.6864, 0.4802, 0.6842, 0.4857, 0.6842, 0.4802, 0.6842, 0.4862, 0.6864, 0.4811, 0.6887, 0.4857, 0.6842, 0.4912, 0.6842, 0.4862, 0.6864, 0.4835, 0.6921, 0.4862, 0.6864, 0.4811, 0.6887, 0.4862, 0.6864, 0.4835, 0.6921, 0.4873, 0.6882, 0.4873, 0.6881, 0.4811, 0.6887, 0.4862, 0.6864, 0.4811, 0.6887, 0.4873, 0.6881, 0.4835, 0.6921, 0.4862, 0.6864, 0.4912, 0.6842, 0.4873, 0.6881, 0.4863, 0.6941, 0.4873, 0.6882, 0.4835, 0.6921, 0.4873, 0.6882, 0.4863, 0.6941, 0.4888, 0.6892, 0.4888, 0.6891, 0.4835, 0.6921, 0.4873, 0.6881, 0.4835, 0.6921, 0.4888, 0.6891, 0.4863, 0.6941, 0.4873, 0.6881, 0.4912, 0.6842, 0.4888, 0.6891, 0.4842, 0.7007, 0.4912, 0.6956, 0.4912, 0.7007, 0.4912, 0.6956, 0.4842, 0.7007, 0.4842, 0.6956, 0.4841, 0.7006, 0.4912, 0.6956, 0.4912, 0.7007, 0.4912, 0.6956, 0.4841, 0.7006, 0.4841, 0.6956, 0.484, 0.7006, 0.4911, 0.6956, 0.4911, 0.7006, 0.4911, 0.6956, 0.484, 0.7006, 0.4841, 0.6956, 0.4842, 0.7007, 0.4913, 0.6957, 0.4912, 0.7007, 0.4913, 0.6957, 0.4842, 0.7007, 0.4842, 0.6956, 0.4862, 0.6864, 0.4912, 0.6842, 0.4857, 0.6842, 0.4873, 0.6882, 0.4912, 0.6842, 0.4862, 0.6864, 0.4888, 0.6892, 0.4912, 0.6842, 0.4873, 0.6882, 0.4874, 0.6663, 0.4912, 0.6842, 0.4912, 0.6663, 0.4874, 0.6385, 0.4912, 0.6608, 0.4912, 0.6384, 0.4874, 0.6385, 0.4874, 0.6608, 0.4912, 0.6608, 0.4912, 0.5857, 0.4874, 0.6329, 0.4912, 0.6329, 0.4857, 0.5857, 0.4874, 0.6329, 0.4912, 0.5857, 0.4857, 0.5857, 0.4874, 0.6385, 0.4874, 0.6329, 0.4857, 0.5857, 0.4874, 0.6608, 0.4874, 0.6385, 0.4857, 0.6842, 0.4874, 0.6608, 0.4857, 0.5857, 0.4857, 0.6842, 0.4874, 0.6663, 0.4874, 0.6608, 0.4857, 0.6842, 0.4912, 0.6842, 0.4874, 0.6663, 0.4912, 0.6842, 0.4873, 0.6663, 0.4912, 0.6663, 0.4857, 0.6842, 0.4873, 0.6663, 0.4912, 0.6842, 0.4857, 0.6842, 0.4873, 0.6608, 0.4873, 0.6663, 0.4857, 0.5857, 0.4873, 0.6608, 0.4857, 0.6842, 0.4873, 0.6329, 0.4912, 0.5857, 0.4912, 0.6329, 0.4873, 0.6329, 0.4857, 0.5857, 0.4912, 0.5857, 0.4873, 0.6384, 0.4857, 0.5857, 0.4873, 0.6329, 0.4873, 0.6384, 0.4873, 0.6608, 0.4857, 0.5857, 0.4912, 0.6384, 0.4873, 0.6608, 0.4873, 0.6384, 0.4912, 0.6608, 0.4873, 0.6608, 0.4912, 0.6384, 0.4912, 0.6957, 0.484, 0.6982, 0.4806, 0.6956, 0.4913, 0.7007, 0.484, 0.6982, 0.4912, 0.6957, 0.4806, 0.7007, 0.484, 0.6982, 0.4913, 0.7007, 0.4913, 0.6957, 0.4806, 0.7007, 0.4806, 0.6957, 0.4806, 0.7007, 0.4913, 0.6957, 0.4912, 0.7007, 0.4912, 0.7008, 0.4806, 0.6957, 0.4806, 0.7008, 0.4806, 0.6957, 0.4912, 0.7008, 0.4912, 0.6957, 0.4912, 0.7007, 0.484, 0.6982, 0.4806, 0.7007, 0.4912, 0.6957, 0.484, 0.6982, 0.4912, 0.7007, 0.4806, 0.6957, 0.484, 0.6982, 0.4912, 0.6957, 0.4911, 0.7007, 0.4805, 0.6956, 0.4805, 0.7007, 0.4805, 0.6956, 0.4911, 0.7007, 0.4911, 0.6956, 0.4839, 0.6981, 0.4911, 0.7007, 0.4805, 0.7007, 0.4911, 0.6956, 0.4839, 0.6981, 0.4805, 0.6956, 0.4911, 0.6956, 0.4911, 0.7007, 0.4839, 0.6981, 0.484, 0.698, 0.4912, 0.6955, 0.4806, 0.6955, 0.4912, 0.7006, 0.484, 0.698, 0.4806, 0.7006, 0.4912, 0.7006, 0.4912, 0.6955, 0.484, 0.698, 0.4913, 0.6956, 0.4807, 0.7007, 0.4807, 0.6956, 0.4807, 0.7007, 0.4913, 0.6956, 0.4913, 0.7007])
_ca = me_mesh.color_attributes.new('Col', 'BYTE_COLOR', 'CORNER')
_ca.data.foreach_set('color', [1.0, 1.0, 1.0, 1.0, 1.0, 1.0, 1.0, 1.0, 1.0, 1.0, 1.0, 1.0, 1.0, 1.0, 1.0, 1.0, 1.0, 1.0, 1.0, 1.0, 1.0, 1.0, 1.0, 1.0, 1.0, 1.0, 1.0, 1.0, 1.0, 1.0, 1.0, 1.0, 1.0, 1.0, 1.0, 1.0, 1.0, 1.0, 1.0, 1.0, 1.0, 1.0, 1.0, 1.0, 1.0, 1.0, 1.0, 1.0, 1.0, 1.0, 1.0, 1.0, 1.0, 1.0, 1.0, 1.0, 1.0, 1.0, 1.0, 1.0, 1.0, 1.0, 1.0, 1.0, 1.0, 1.0, 1.0, 1.0, 1.0, 1.0, 1.0, 1.0, 1.0, 1.0, 1.0, 1.0, 1.0, 1.0, 1.0, 1.0, 1.0, 1.0, 1.0, 1.0, 1.0, 1.0, 1.0, 1.0, 1.0, 1.0, 1.0, 1.0, 1.0, 1.0, 1.0, 1.0, 1.0, 1.0, 1.0, 1.0, 1.0, 1.0, 1.0, 1.0, 1.0, 1.0, 1.0, 1.0, 1.0, 1.0, 1.0, 1.0, 1.0, 1.0, 1.0, 1.0, 1.0, 1.0, 1.0, 1.0, 1.0, 1.0, 1.0, 1.0, 1.0, 1.0, 1.0, 1.0, 1.0, 1.0, 1.0, 1.0, 1.0, 1.0, 1.0, 1.0, 1.0, 1.0, 1.0, 1.0, 1.0, 1.0, 1.0, 1.0, 1.0, 1.0, 1.0, 1.0, 1.0, 1.0, 1.0, 1.0, 1.0, 1.0, 1.0, 1.0, 1.0, 1.0, 1.0, 1.0, 1.0, 1.0, 1.0, 1.0, 1.0, 1.0, 1.0, 1.0, 1.0, 1.0, 1.0, 1.0, 1.0, 1.0, 1.0, 1.0, 1.0, 1.0, 1.0, 1.0, 1.0, 1.0, 1.0, 1.0, 1.0, 1.0, 1.0, 1.0, 1.0, 1.0, 1.0, 1.0, 1.0, 1.0, 1.0, 1.0, 1.0, 1.0, 1.0, 1.0, 1.0, 1.0, 1.0, 1.0, 1.0, 1.0, 1.0, 1.0, 1.0, 1.0, 1.0, 1.0, 1.0, 1.0, 1.0, 1.0, 1.0, 1.0, 1.0, 1.0, 1.0, 1.0, 1.0, 1.0, 1.0, 1.0, 1.0, 1.0, 1.0, 1.0, 1.0, 1.0, 1.0, 1.0, 1.0, 1.0, 1.0, 1.0, 1.0, 1.0, 1.0, 1.0, 1.0, 1.0, 1.0, 1.0, 1.0, 1.0, 1.0, 1.0, 1.0, 1.0, 1.0, 1.0, 1.0, 1.0, 1.0, 1.0, 1.0, 1.0, 1.0, 1.0, 1.0, 1.0, 1.0, 1.0, 1.0, 1.0, 1.0, 1.0, 1.0, 1.0, 1.0, 1.0, 1.0, 1.0, 1.0, 1.0, 1.0, 1.0, 1.0, 1.0, 1.0, 1.0, 1.0, 1.0, 1.0, 1.0, 1.0, 1.0, 1.0, 1.0, 1.0, 1.0, 1.0, 1.0, 1.0, 1.0, 1.0, 1.0, 1.0, 1.0, 1.0, 1.0, 1.0, 1.0, 1.0, 1.0, 1.0, 1.0, 1.0, 1.0, 1.0, 1.0, 1.0, 1.0, 1.0, 1.0, 1.0, 1.0, 1.0, 1.0, 1.0, 1.0, 1.0, 1.0, 1.0, 1.0, 1.0, 1.0, 1.0, 1.0, 1.0, 1.0, 1.0, 1.0, 1.0, 1.0, 1.0, 1.0, 1.0, 1.0, 1.0, 1.0, 1.0, 1.0, 1.0, 1.0, 1.0, 1.0, 1.0, 1.0, 1.0, 1.0, 1.0, 1.0, 1.0, 1.0, 1.0, 1.0, 1.0, 1.0, 1.0, 1.0, 1.0, 1.0, 1.0, 1.0, 1.0, 1.0, 1.0, 1.0, 1.0, 1.0, 1.0, 1.0, 1.0, 1.0, 1.0, 1.0, 1.0, 1.0, 1.0, 1.0, 1.0, 1.0, 1.0, 1.0, 1.0, 1.0, 1.0, 1.0, 1.0, 1.0, 1.0, 1.0, 1.0, 1.0, 1.0, 1.0, 1.0, 1.0, 1.0, 1.0, 1.0, 1.0, 1.0, 1.0, 1.0, 1.0, 1.0, 1.0, 1.0, 1.0, 1.0, 1.0, 1.0, 1.0, 1.0, 1.0, 1.0, 1.0, 1.0, 1.0, 1.0, 1.0, 1.0, 1.0, 1.0, 1.0, 1.0, 1.0, 1.0, 1.0, 1.0, 1.0, 1.0, 1.0, 1.0, 1.0, 1.0, 1.0, 1.0, 1.0, 1.0, 1.0, 1.0, 1.0, 1.0, 1.0, 1.0, 1.0, 1.0, 1.0, 1.0, 1.0, 1.0, 1.0, 1.0, 1.0, 1.0, 1.0, 1.0, 1.0, 1.0, 1.0, 1.0, 1.0, 1.0, 1.0, 1.0, 1.0, 1.0, 1.0, 1.0, 1.0, 1.0, 1.0, 1.0, 1.0, 1.0, 1.0, 1.0, 1.0, 1.0, 1.0, 1.0, 1.0, 1.0, 1.0, 1.0, 1.0, 1.0, 1.0, 1.0, 1.0, 1.0, 1.0, 1.0, 1.0, 1.0, 1.0, 1.0, 1.0, 1.0, 1.0, 1.0, 1.0, 1.0, 1.0, 1.0, 1.0, 1.0, 1.0, 1.0, 1.0, 1.0, 1.0, 1.0, 1.0, 1.0, 1.0, 1.0, 1.0, 1.0, 1.0, 1.0, 1.0, 1.0, 1.0, 1.0, 1.0, 1.0, 1.0, 1.0, 1.0, 1.0, 1.0, 1.0, 1.0, 1.0, 1.0, 1.0, 1.0, 1.0, 1.0, 1.0, 1.0, 1.0, 1.0, 1.0, 1.0, 1.0, 1.0, 1.0, 1.0, 1.0, 1.0, 1.0, 1.0, 1.0, 1.0, 1.0, 1.0, 1.0, 1.0, 1.0, 1.0, 1.0, 1.0, 1.0, 1.0, 1.0, 1.0, 1.0, 1.0, 1.0, 1.0, 1.0, 1.0, 1.0, 1.0, 1.0, 1.0, 1.0, 1.0, 1.0, 1.0, 1.0, 1.0, 1.0, 1.0, 1.0, 1.0, 1.0, 1.0, 1.0, 1.0, 1.0, 1.0, 1.0, 1.0, 1.0, 1.0, 1.0, 1.0, 1.0, 1.0, 1.0, 1.0, 1.0, 1.0, 1.0, 1.0, 1.0, 1.0, 1.0, 1.0, 1.0, 1.0, 1.0, 1.0, 1.0, 1.0, 1.0, 1.0, 1.0, 1.0, 1.0, 1.0, 1.0, 1.0, 1.0, 1.0, 1.0, 1.0, 1.0, 1.0, 1.0, 1.0, 1.0, 1.0, 1.0, 1.0, 1.0, 1.0, 1.0, 1.0, 1.0, 1.0, 1.0, 1.0, 1.0, 1.0, 1.0, 1.0, 1.0, 1.0, 1.0, 1.0, 1.0, 1.0, 1.0, 1.0, 1.0, 1.0, 1.0, 1.0, 1.0, 1.0, 1.0, 1.0, 1.0, 1.0, 1.0, 1.0, 1.0, 1.0, 1.0, 1.0, 1.0, 1.0, 1.0, 1.0, 1.0, 1.0, 1.0, 1.0, 1.0, 1.0, 1.0, 1.0, 1.0, 1.0, 1.0, 1.0, 1.0, 1.0, 1.0, 1.0, 1.0, 1.0, 1.0, 1.0, 1.0, 1.0, 1.0, 1.0, 1.0, 1.0, 1.0, 1.0, 1.0, 1.0, 1.0, 1.0, 1.0, 1.0, 1.0, 1.0, 1.0, 1.0, 1.0, 1.0, 1.0, 1.0, 1.0, 1.0, 1.0, 1.0, 1.0, 1.0, 1.0, 1.0, 1.0, 1.0, 1.0, 1.0, 1.0, 1.0, 1.0, 1.0, 1.0, 1.0, 1.0, 1.0, 1.0, 1.0, 1.0, 1.0, 1.0, 1.0, 1.0, 1.0, 1.0, 1.0, 1.0, 1.0, 1.0, 1.0, 1.0, 1.0, 1.0, 1.0, 1.0, 1.0, 1.0, 1.0, 1.0, 1.0, 1.0, 1.0, 1.0, 1.0, 1.0, 1.0, 1.0, 1.0, 1.0, 1.0, 1.0, 1.0, 1.0, 1.0, 1.0, 1.0, 1.0, 1.0, 1.0, 1.0, 1.0, 1.0, 1.0, 1.0, 1.0, 1.0, 1.0, 1.0, 1.0, 1.0, 1.0, 1.0, 1.0, 1.0, 1.0, 1.0, 1.0, 1.0, 1.0, 1.0, 1.0, 1.0, 1.0, 1.0, 1.0, 1.0, 1.0, 1.0, 1.0, 1.0, 1.0, 1.0, 1.0, 1.0, 1.0, 1.0, 1.0, 1.0, 1.0, 1.0, 1.0, 1.0, 1.0, 1.0, 1.0, 1.0, 1.0, 1.0, 1.0, 1.0, 1.0, 1.0, 1.0, 1.0, 1.0, 1.0, 1.0, 1.0, 1.0, 1.0, 1.0, 1.0, 1.0, 1.0, 1.0, 1.0, 1.0, 1.0, 1.0, 1.0, 1.0, 1.0, 1.0, 1.0, 1.0, 1.0, 1.0, 1.0, 1.0, 1.0, 1.0, 1.0, 1.0, 1.0, 1.0, 1.0, 1.0, 1.0, 1.0, 1.0, 1.0, 1.0, 1.0, 1.0, 1.0, 1.0, 1.0, 1.0, 1.0, 1.0, 1.0, 1.0, 1.0, 1.0, 1.0, 1.0, 1.0, 1.0, 1.0, 1.0, 1.0, 1.0, 1.0, 1.0, 1.0, 1.0, 1.0, 1.0, 1.0, 1.0, 1.0, 1.0, 1.0, 1.0, 1.0, 1.0, 1.0, 1.0, 1.0, 1.0, 1.0, 1.0, 1.0, 1.0, 1.0, 1.0, 1.0, 1.0, 1.0, 1.0, 1.0, 1.0, 1.0, 1.0, 1.0, 1.0, 1.0, 1.0, 1.0, 1.0, 1.0, 1.0, 1.0, 1.0, 1.0, 1.0, 1.0, 1.0, 1.0, 1.0, 1.0, 1.0, 1.0, 1.0, 1.0, 1.0, 1.0, 1.0, 1.0, 1.0, 1.0, 1.0, 1.0, 1.0, 1.0, 1.0, 1.0, 1.0, 1.0, 1.0, 1.0, 1.0, 1.0, 1.0, 1.0, 1.0, 1.0, 1.0, 1.0, 1.0, 1.0, 1.0, 1.0, 1.0, 1.0, 1.0, 1.0, 1.0, 1.0, 1.0, 1.0, 1.0, 1.0, 1.0, 1.0, 1.0, 1.0, 1.0, 1.0, 1.0, 1.0, 1.0, 1.0, 1.0, 1.0, 1.0, 1.0, 1.0, 1.0, 1.0, 1.0, 1.0, 1.0, 1.0, 1.0, 1.0, 1.0, 1.0, 1.0, 1.0, 1.0, 1.0, 1.0, 1.0, 1.0, 1.0, 1.0, 1.0, 1.0, 1.0, 1.0, 1.0, 1.0, 1.0, 1.0, 1.0, 1.0, 1.0, 1.0, 1.0, 1.0, 1.0, 1.0, 1.0, 1.0, 1.0, 1.0, 1.0, 1.0, 1.0, 1.0, 1.0, 1.0, 1.0, 1.0, 1.0, 1.0, 1.0, 1.0, 1.0, 1.0, 1.0, 1.0, 1.0, 1.0, 1.0, 1.0, 1.0, 1.0, 1.0, 1.0, 1.0, 1.0, 1.0, 1.0, 1.0, 1.0, 1.0, 1.0, 1.0, 1.0, 1.0, 1.0, 1.0, 1.0, 1.0, 1.0, 1.0, 1.0, 1.0, 1.0, 1.0, 1.0, 1.0, 1.0, 1.0, 1.0, 1.0, 1.0, 1.0, 1.0, 1.0, 1.0, 1.0, 1.0, 1.0, 1.0, 1.0, 1.0, 1.0, 1.0, 1.0, 1.0, 1.0, 1.0, 1.0, 1.0, 1.0, 1.0, 1.0, 1.0, 1.0, 1.0, 1.0, 1.0, 1.0, 1.0, 1.0, 1.0, 1.0, 1.0, 1.0, 1.0, 1.0, 1.0, 1.0, 1.0, 1.0, 1.0, 1.0, 1.0, 1.0, 1.0, 1.0, 1.0, 1.0, 1.0, 1.0, 1.0, 1.0, 1.0, 1.0, 1.0, 1.0, 1.0, 1.0, 1.0, 1.0, 1.0, 1.0, 1.0, 1.0, 1.0, 1.0, 1.0, 1.0, 1.0, 1.0, 1.0, 1.0, 1.0, 1.0, 1.0, 1.0, 1.0, 1.0, 1.0, 1.0, 1.0, 1.0, 1.0, 1.0, 1.0, 1.0, 1.0, 1.0, 1.0, 1.0, 1.0, 1.0, 1.0, 1.0, 1.0, 1.0, 1.0, 1.0, 1.0, 1.0, 1.0, 1.0, 1.0, 1.0, 1.0, 1.0, 1.0, 1.0, 1.0, 1.0, 1.0, 1.0, 1.0, 1.0, 1.0, 1.0, 1.0, 1.0, 1.0, 1.0, 1.0, 1.0, 1.0, 1.0, 1.0, 1.0, 1.0, 1.0, 1.0, 1.0, 1.0, 1.0, 1.0, 1.0, 1.0, 1.0, 1.0, 1.0, 1.0, 1.0, 1.0, 1.0, 1.0, 1.0, 1.0, 1.0, 1.0, 1.0, 1.0, 1.0, 1.0, 1.0, 1.0, 1.0, 1.0, 1.0, 1.0, 1.0, 1.0, 1.0, 1.0, 1.0, 1.0, 1.0, 1.0, 1.0, 1.0, 1.0, 1.0, 1.0, 1.0, 1.0, 1.0, 1.0, 1.0, 1.0, 1.0, 1.0, 1.0, 1.0, 1.0, 1.0, 1.0, 1.0, 1.0, 1.0, 1.0, 1.0, 1.0, 1.0, 1.0, 1.0, 1.0, 1.0, 1.0, 1.0, 1.0, 1.0, 1.0, 1.0, 1.0, 1.0, 1.0, 1.0, 1.0, 1.0, 1.0, 1.0, 1.0, 1.0, 1.0, 1.0, 1.0, 1.0, 1.0, 1.0, 1.0, 1.0, 1.0, 1.0, 1.0, 1.0, 1.0, 1.0, 1.0, 1.0, 1.0, 1.0, 1.0, 1.0, 1.0, 1.0, 1.0, 1.0, 1.0, 1.0, 1.0, 1.0, 1.0, 1.0, 1.0, 1.0, 1.0, 1.0, 1.0, 1.0, 1.0, 1.0, 1.0, 1.0, 1.0, 1.0, 1.0, 1.0, 1.0, 1.0, 1.0, 1.0, 1.0, 1.0, 1.0, 1.0, 1.0, 1.0, 1.0, 1.0, 1.0, 1.0, 1.0, 1.0, 1.0, 1.0, 1.0, 1.0, 1.0, 1.0, 1.0, 1.0, 1.0, 1.0, 1.0, 1.0, 1.0, 1.0, 1.0, 1.0, 1.0, 1.0, 1.0, 1.0, 1.0, 1.0, 1.0, 1.0, 1.0, 1.0, 1.0, 1.0, 1.0, 1.0, 1.0, 1.0, 1.0, 1.0, 1.0, 1.0, 1.0, 1.0, 1.0, 1.0, 1.0, 1.0, 1.0, 1.0, 1.0, 1.0, 1.0, 1.0, 1.0, 1.0, 1.0, 1.0, 1.0, 1.0, 1.0, 1.0, 1.0, 1.0, 1.0, 1.0, 1.0, 1.0, 1.0, 1.0, 1.0, 1.0, 1.0, 1.0, 1.0, 1.0, 1.0, 1.0, 1.0, 1.0, 1.0, 1.0, 1.0, 1.0, 1.0, 1.0, 1.0, 1.0, 1.0, 1.0, 1.0, 1.0, 1.0, 1.0, 1.0, 1.0, 1.0, 1.0, 1.0, 1.0, 1.0, 1.0, 1.0, 1.0, 1.0, 1.0, 1.0, 1.0, 1.0, 1.0, 1.0, 1.0, 1.0, 1.0, 1.0, 1.0, 1.0, 1.0, 1.0, 1.0, 1.0, 1.0, 1.0, 1.0, 1.0, 1.0, 1.0, 1.0, 1.0, 1.0, 1.0, 1.0, 1.0, 1.0, 1.0, 1.0, 1.0, 1.0, 1.0, 1.0, 1.0, 1.0, 1.0, 1.0, 1.0, 1.0, 1.0, 1.0, 1.0, 1.0, 1.0, 1.0, 1.0, 1.0, 1.0, 1.0, 1.0, 1.0, 1.0, 1.0, 1.0, 1.0, 1.0, 1.0, 1.0, 1.0, 1.0, 1.0, 1.0, 1.0, 1.0, 1.0, 1.0, 1.0, 1.0, 1.0, 1.0, 1.0, 1.0, 1.0, 1.0, 1.0, 1.0, 1.0, 1.0, 1.0, 1.0, 1.0, 1.0, 1.0, 1.0, 1.0, 1.0, 1.0, 1.0, 1.0, 1.0, 1.0])
me_mesh.use_remesh_preserve_volume = False
me_mesh.use_remesh_preserve_attributes = False
me_mesh.use_mirror_vertex_groups = False
me_mesh.update()

# ---- objects
ob_cylinder_001 = bpy.data.objects.new('Cylinder.001', me_cylinder_001)
ob_cylinder = bpy.data.objects.new('Cylinder', me_cylinder)
ob_mesh = bpy.data.objects.new('Mesh', me_mesh)

# ---- transforms, parenting, visibility, modifiers, constraints
ob_cylinder_001.location = (-9.9, 0.54, 0.0)
ob_cylinder_001.lock_rotations_4d = False
ob_cylinder_001.empty_display_type = 'ARROWS'
ob_cylinder_001.color = (0.0, 0.0, 0.0, 1.0)
ob_cylinder_001.lineart.crease_threshold = 0.0
ob_cylinder.location = (0.0, 0.0, 0.0)
ob_cylinder.scale = (0.4, 0.4, 0.4)
ob_cylinder.lock_rotations_4d = False
ob_cylinder.empty_display_type = 'ARROWS'
ob_cylinder.color = (0.0, 0.0, 0.0, 1.0)
ob_cylinder.lineart.crease_threshold = 0.0
ob_mesh.location = (0.0, 0.0, 0.0)
ob_mesh.lock_rotations_4d = False
ob_mesh.empty_display_type = 'ARROWS'
ob_mesh.color = (0.0, 0.0, 0.0, 1.0)
ob_mesh.lineart.crease_threshold = 0.0

# ---- collection membership
col_collection_1.objects.link(ob_cylinder_001)
col_collection_1.objects.link(ob_cylinder)
col_collection_4.objects.link(ob_mesh)

# ---- scene / render settings (as saved in the file)
scene.frame_start = 1; scene.frame_end = 250; scene.frame_set(1)
scene.render.engine = 'BLENDER_EEVEE_NEXT'
scene.render.image_settings.file_format = 'JPEG'
scene.render.image_settings.color_mode = 'RGB'
scene.render.image_settings.compression = 90
scene.render.resolution_x = 800
scene.render.resolution_y = 600
scene.render.pixel_aspect_x = 100.0
scene.render.pixel_aspect_y = 100.0
scene.render.fps = 25
scene.render.dither_intensity = 0.0
scene.render.use_compositing = False
scene.render.use_sequencer = False
scene.render.bake_bias = 0.0
scene.render.use_stamp_time = False
scene.render.use_stamp_date = False
scene.render.use_stamp_frame = False
scene.render.use_stamp_camera = False
scene.render.use_stamp_scene = False
scene.render.use_stamp_filename = False
scene.render.use_stamp_render_time = False
scene.render.stamp_font_size = 0
scene.cycles.use_denoising = False
scene.cycles.samples = 10
scene.cycles.sampling_pattern = 'TABULATED_SOBOL'
scene.cycles.light_sampling_threshold = 0.0
scene.cycles.use_adaptive_sampling = False
scene.cycles.use_light_tree = False
scene.cycles.blur_glossy = 0.0
scene.cycles.volume_bounces = 1
scene.cycles.pixel_filter_type = 'GAUSSIAN'
scene.cycles.sample_clamp_indirect = 0.0
scene.view_settings.view_transform = 'Raw'
bpy.context.view_layer.update()

# ---- added for rendering (the .blend has no active camera): camera
cam_auto = bpy.data.cameras.new('AutoCamera')
cam_auto.lens = 50.0
cam_auto.sensor_width = 36.0
cam_auto.clip_end = 1000.0
ob_auto_camera = bpy.data.objects.new('AutoCamera', cam_auto)
scene.collection.objects.link(ob_auto_camera)
ob_auto_camera.location = (26.0107, -31.9121, 26.7408)
ob_auto_camera.rotation_euler = (1.09748, -7.21219e-08, 0.694738)
scene.camera = ob_auto_camera
bpy.context.view_layer.update()
